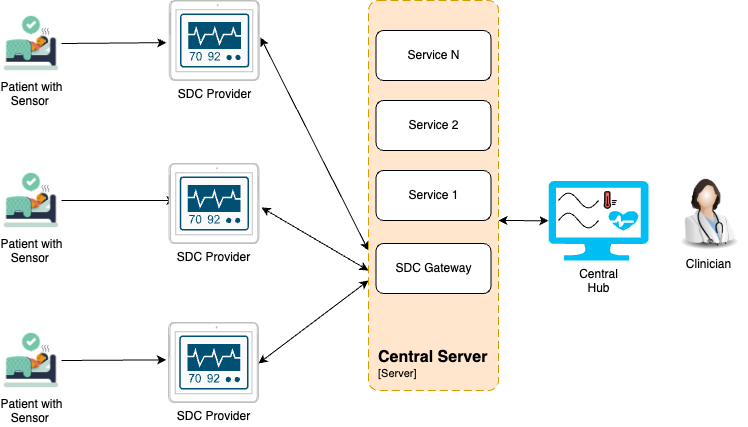

The diagram above was exported from draw.io. Its source (the exported page's mxGraphModel, read from the mxfile embedded in the PNG):
<mxGraphModel dx="1434" dy="795" grid="1" gridSize="10" guides="1" tooltips="1" connect="1" arrows="1" fold="1" page="1" pageScale="1" pageWidth="827" pageHeight="1169" math="0" shadow="0">
  <root>
    <mxCell id="0" />
    <mxCell id="1" parent="0" />
    <mxCell id="oegxPLHGRVXv4_Y8qz92-1" value="Patient with &lt;br&gt;Sensor&amp;nbsp;" style="shape=image;html=1;verticalAlign=top;verticalLabelPosition=bottom;labelBackgroundColor=#ffffff;imageAspect=0;aspect=fixed;image=https://cdn2.iconfinder.com/data/icons/cornavirus-covid-19/64/_bed_rest_sleep_sick_patient_bed_rest-128.png" parent="1" vertex="1">
      <mxGeometry x="53" y="330" width="60" height="60" as="geometry" />
    </mxCell>
    <mxCell id="oegxPLHGRVXv4_Y8qz92-3" value="" style="endArrow=classic;html=1;rounded=0;exitX=1;exitY=0.5;exitDx=0;exitDy=0;entryX=0.538;entryY=0.073;entryDx=0;entryDy=0;entryPerimeter=0;" parent="1" source="oegxPLHGRVXv4_Y8qz92-1" target="oegxPLHGRVXv4_Y8qz92-16" edge="1">
      <mxGeometry width="50" height="50" relative="1" as="geometry">
        <mxPoint x="140" y="370" as="sourcePoint" />
        <mxPoint x="217.83999999999992" y="362.1569999999999" as="targetPoint" />
      </mxGeometry>
    </mxCell>
    <mxCell id="oegxPLHGRVXv4_Y8qz92-6" value="Clinician" style="image;html=1;image=img/lib/clip_art/people/Doctor_Woman_128x128.png" parent="1" vertex="1">
      <mxGeometry x="720" y="330" width="80" height="80" as="geometry" />
    </mxCell>
    <mxCell id="oegxPLHGRVXv4_Y8qz92-8" value="Patient with &lt;br&gt;Sensor&amp;nbsp;" style="shape=image;html=1;verticalAlign=top;verticalLabelPosition=bottom;labelBackgroundColor=#ffffff;imageAspect=0;aspect=fixed;image=https://cdn2.iconfinder.com/data/icons/cornavirus-covid-19/64/_bed_rest_sleep_sick_patient_bed_rest-128.png" parent="1" vertex="1">
      <mxGeometry x="53" y="490" width="60" height="60" as="geometry" />
    </mxCell>
    <mxCell id="oegxPLHGRVXv4_Y8qz92-9" value="SDC Provider" style="verticalLabelPosition=bottom;verticalAlign=top;html=1;shadow=0;dashed=0;strokeWidth=1;shape=mxgraph.android.tab2;strokeColor=#c0c0c0;direction=north;" parent="1" vertex="1">
      <mxGeometry x="220" y="482" width="90" height="80" as="geometry" />
    </mxCell>
    <mxCell id="oegxPLHGRVXv4_Y8qz92-10" value="" style="endArrow=classic;html=1;rounded=0;exitX=1;exitY=0.5;exitDx=0;exitDy=0;entryX=0.533;entryY=-0.027;entryDx=0;entryDy=0;entryPerimeter=0;" parent="1" source="oegxPLHGRVXv4_Y8qz92-8" target="oegxPLHGRVXv4_Y8qz92-9" edge="1">
      <mxGeometry width="50" height="50" relative="1" as="geometry">
        <mxPoint x="140" y="530" as="sourcePoint" />
        <mxPoint x="190" y="480" as="targetPoint" />
      </mxGeometry>
    </mxCell>
    <mxCell id="oegxPLHGRVXv4_Y8qz92-11" value="" style="sketch=0;points=[[0.015,0.015,0],[0.985,0.015,0],[0.985,0.985,0],[0.015,0.985,0],[0.25,0,0],[0.5,0,0],[0.75,0,0],[1,0.25,0],[1,0.5,0],[1,0.75,0],[0.75,1,0],[0.5,1,0],[0.25,1,0],[0,0.75,0],[0,0.5,0],[0,0.25,0]];verticalLabelPosition=bottom;html=1;verticalAlign=top;aspect=fixed;align=center;pointerEvents=1;shape=mxgraph.cisco19.rect;prIcon=monitor;fillColor=#FAFAFA;strokeColor=#005073;" parent="1" vertex="1">
      <mxGeometry x="230.8" y="494.97" width="69.2" height="54.06" as="geometry" />
    </mxCell>
    <mxCell id="oegxPLHGRVXv4_Y8qz92-12" value="Patient with &lt;br&gt;Sensor&amp;nbsp;" style="shape=image;html=1;verticalAlign=top;verticalLabelPosition=bottom;labelBackgroundColor=#ffffff;imageAspect=0;aspect=fixed;image=https://cdn2.iconfinder.com/data/icons/cornavirus-covid-19/64/_bed_rest_sleep_sick_patient_bed_rest-128.png" parent="1" vertex="1">
      <mxGeometry x="53" y="173" width="60" height="60" as="geometry" />
    </mxCell>
    <mxCell id="oegxPLHGRVXv4_Y8qz92-14" value="" style="endArrow=classic;html=1;rounded=0;exitX=1;exitY=0.5;exitDx=0;exitDy=0;entryX=0.533;entryY=-0.027;entryDx=0;entryDy=0;entryPerimeter=0;" parent="1" source="oegxPLHGRVXv4_Y8qz92-12" edge="1">
      <mxGeometry width="50" height="50" relative="1" as="geometry">
        <mxPoint x="140" y="210" as="sourcePoint" />
        <mxPoint x="217.84000000000015" y="202.15699999999993" as="targetPoint" />
      </mxGeometry>
    </mxCell>
    <mxCell id="oegxPLHGRVXv4_Y8qz92-16" value="SDC Provider" style="verticalLabelPosition=bottom;verticalAlign=top;html=1;shadow=0;dashed=0;strokeWidth=1;shape=mxgraph.android.tab2;strokeColor=#c0c0c0;direction=north;" parent="1" vertex="1">
      <mxGeometry x="220.4" y="323" width="90" height="80" as="geometry" />
    </mxCell>
    <mxCell id="oegxPLHGRVXv4_Y8qz92-17" value="" style="sketch=0;points=[[0.015,0.015,0],[0.985,0.015,0],[0.985,0.985,0],[0.015,0.985,0],[0.25,0,0],[0.5,0,0],[0.75,0,0],[1,0.25,0],[1,0.5,0],[1,0.75,0],[0.75,1,0],[0.5,1,0],[0.25,1,0],[0,0.75,0],[0,0.5,0],[0,0.25,0]];verticalLabelPosition=bottom;html=1;verticalAlign=top;aspect=fixed;align=center;pointerEvents=1;shape=mxgraph.cisco19.rect;prIcon=monitor;fillColor=#FAFAFA;strokeColor=#005073;" parent="1" vertex="1">
      <mxGeometry x="231.20000000000002" y="335.97" width="69.2" height="54.06" as="geometry" />
    </mxCell>
    <mxCell id="oegxPLHGRVXv4_Y8qz92-18" value="SDC Provider" style="verticalLabelPosition=bottom;verticalAlign=top;html=1;shadow=0;dashed=0;strokeWidth=1;shape=mxgraph.android.tab2;strokeColor=#c0c0c0;direction=north;" parent="1" vertex="1">
      <mxGeometry x="220.8" y="160" width="90" height="80" as="geometry" />
    </mxCell>
    <mxCell id="oegxPLHGRVXv4_Y8qz92-19" value="" style="sketch=0;points=[[0.015,0.015,0],[0.985,0.015,0],[0.985,0.985,0],[0.015,0.985,0],[0.25,0,0],[0.5,0,0],[0.75,0,0],[1,0.25,0],[1,0.5,0],[1,0.75,0],[0.75,1,0],[0.5,1,0],[0.25,1,0],[0,0.75,0],[0,0.5,0],[0,0.25,0]];verticalLabelPosition=bottom;html=1;verticalAlign=top;aspect=fixed;align=center;pointerEvents=1;shape=mxgraph.cisco19.rect;prIcon=monitor;fillColor=#FAFAFA;strokeColor=#005073;" parent="1" vertex="1">
      <mxGeometry x="231.60000000000002" y="172.97000000000003" width="69.2" height="54.06" as="geometry" />
    </mxCell>
    <mxCell id="oegxPLHGRVXv4_Y8qz92-20" value="Central&lt;br&gt;Hub" style="verticalLabelPosition=bottom;html=1;verticalAlign=top;align=center;strokeColor=none;fillColor=#00BEF2;shape=mxgraph.azure.computer;pointerEvents=1;" parent="1" vertex="1">
      <mxGeometry x="600" y="340.5" width="100" height="79.5" as="geometry" />
    </mxCell>
    <mxCell id="oegxPLHGRVXv4_Y8qz92-21" value="" style="pointerEvents=1;verticalLabelPosition=bottom;shadow=0;dashed=0;align=center;html=1;verticalAlign=top;shape=mxgraph.electrical.waveforms.sine_wave;" parent="1" vertex="1">
      <mxGeometry x="610" y="350" width="40" height="20" as="geometry" />
    </mxCell>
    <mxCell id="oegxPLHGRVXv4_Y8qz92-22" value="" style="pointerEvents=1;verticalLabelPosition=bottom;shadow=0;dashed=0;align=center;html=1;verticalAlign=top;shape=mxgraph.electrical.waveforms.sine_wave;" parent="1" vertex="1">
      <mxGeometry x="610" y="370" width="40" height="20" as="geometry" />
    </mxCell>
    <mxCell id="oegxPLHGRVXv4_Y8qz92-23" value="" style="shape=image;html=1;verticalAlign=top;verticalLabelPosition=bottom;labelBackgroundColor=#ffffff;imageAspect=0;aspect=fixed;image=https://cdn1.iconfinder.com/data/icons/covid-19-74/32/temperature_thermometer_covid-19-128.png" parent="1" vertex="1">
      <mxGeometry x="650" y="350" width="20" height="20" as="geometry" />
    </mxCell>
    <mxCell id="oegxPLHGRVXv4_Y8qz92-24" value="" style="verticalLabelPosition=bottom;html=1;verticalAlign=top;align=center;strokeColor=none;fillColor=#00BEF2;shape=mxgraph.azure.health_monitoring;" parent="1" vertex="1">
      <mxGeometry x="660" y="370.25" width="30" height="20" as="geometry" />
    </mxCell>
    <mxCell id="oegxPLHGRVXv4_Y8qz92-26" value="" style="endArrow=classic;startArrow=classic;html=1;rounded=0;exitX=0.538;exitY=1.013;exitDx=0;exitDy=0;exitPerimeter=0;" parent="1" source="oegxPLHGRVXv4_Y8qz92-18" edge="1">
      <mxGeometry width="50" height="50" relative="1" as="geometry">
        <mxPoint x="390" y="370" as="sourcePoint" />
        <mxPoint x="420" y="410" as="targetPoint" />
      </mxGeometry>
    </mxCell>
    <mxCell id="oegxPLHGRVXv4_Y8qz92-27" value="" style="endArrow=classic;startArrow=classic;html=1;rounded=0;exitX=0.45;exitY=1.029;exitDx=0;exitDy=0;exitPerimeter=0;" parent="1" source="oegxPLHGRVXv4_Y8qz92-16" edge="1">
      <mxGeometry width="50" height="50" relative="1" as="geometry">
        <mxPoint x="350" y="385" as="sourcePoint" />
        <mxPoint x="420" y="430" as="targetPoint" />
        <Array as="points" />
      </mxGeometry>
    </mxCell>
    <mxCell id="oegxPLHGRVXv4_Y8qz92-28" value="" style="endArrow=classic;startArrow=classic;html=1;rounded=0;exitX=0.488;exitY=1;exitDx=0;exitDy=0;exitPerimeter=0;" parent="1" source="oegxPLHGRVXv4_Y8qz92-9" edge="1">
      <mxGeometry width="50" height="50" relative="1" as="geometry">
        <mxPoint x="340" y="520" as="sourcePoint" />
        <mxPoint x="420" y="440" as="targetPoint" />
      </mxGeometry>
    </mxCell>
    <mxCell id="oegxPLHGRVXv4_Y8qz92-35" value="" style="endArrow=classic;startArrow=classic;html=1;rounded=0;entryX=0;entryY=0.5;entryDx=0;entryDy=0;entryPerimeter=0;" parent="1" target="oegxPLHGRVXv4_Y8qz92-20" edge="1">
      <mxGeometry width="50" height="50" relative="1" as="geometry">
        <mxPoint x="550" y="380" as="sourcePoint" />
        <mxPoint x="590" y="300" as="targetPoint" />
      </mxGeometry>
    </mxCell>
    <object placeholders="1" c4Name="Central Server" c4Type="ContainerScopeBoundary" c4Application="Server" label="&lt;font style=&quot;font-size: 16px&quot;&gt;&lt;b&gt;&lt;div style=&quot;text-align: left&quot;&gt;%c4Name%&lt;/div&gt;&lt;/b&gt;&lt;/font&gt;&lt;div style=&quot;text-align: left&quot;&gt;[%c4Application%]&lt;/div&gt;" id="hchMaDjGwt8ZbPEu09EI-1">
      <mxCell style="rounded=1;fontSize=11;whiteSpace=wrap;html=1;dashed=1;arcSize=20;fillColor=#ffe6cc;strokeColor=#d79b00;labelBackgroundColor=none;align=left;verticalAlign=bottom;labelBorderColor=none;spacingTop=0;spacing=10;dashPattern=8 4;metaEdit=1;rotatable=0;perimeter=rectanglePerimeter;noLabel=0;labelPadding=0;allowArrows=0;connectable=0;expand=0;recursiveResize=0;editable=1;pointerEvents=0;absoluteArcSize=1;points=[[0.25,0,0],[0.5,0,0],[0.75,0,0],[1,0.25,0],[1,0.5,0],[1,0.75,0],[0.75,1,0],[0.5,1,0],[0.25,1,0],[0,0.75,0],[0,0.5,0],[0,0.25,0]];" parent="1" vertex="1">
        <mxGeometry x="420" y="160" width="130" height="390" as="geometry" />
      </mxCell>
    </object>
    <mxCell id="hchMaDjGwt8ZbPEu09EI-2" value="Service N" style="rounded=1;whiteSpace=wrap;html=1;" parent="1" vertex="1">
      <mxGeometry x="427.5" y="190" width="115" height="50" as="geometry" />
    </mxCell>
    <mxCell id="hchMaDjGwt8ZbPEu09EI-3" value="Service 2" style="rounded=1;whiteSpace=wrap;html=1;" parent="1" vertex="1">
      <mxGeometry x="427.5" y="260" width="115" height="50" as="geometry" />
    </mxCell>
    <mxCell id="hchMaDjGwt8ZbPEu09EI-4" value="Service 1" style="rounded=1;whiteSpace=wrap;html=1;" parent="1" vertex="1">
      <mxGeometry x="427.5" y="330" width="115" height="50" as="geometry" />
    </mxCell>
    <mxCell id="hchMaDjGwt8ZbPEu09EI-5" value="SDC Gateway" style="rounded=1;whiteSpace=wrap;html=1;" parent="1" vertex="1">
      <mxGeometry x="427.5" y="403" width="115" height="50" as="geometry" />
    </mxCell>
  </root>
</mxGraphModel>